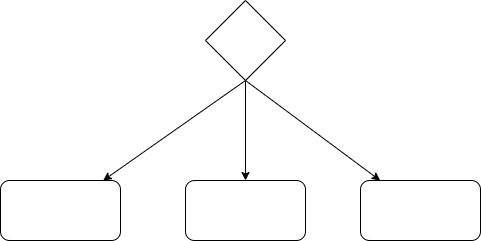

The diagram above was exported from draw.io. Its source (the exported page's mxGraphModel, read from the mxfile embedded in the PNG):
<mxGraphModel dx="1130" dy="792" grid="1" gridSize="10" guides="1" tooltips="1" connect="1" arrows="1" fold="1" page="1" pageScale="1" pageWidth="1169" pageHeight="827" math="0" shadow="0">
  <root>
    <mxCell id="0" />
    <mxCell id="1" parent="0" />
    <mxCell id="5" style="edgeStyle=none;html=1;exitX=0.5;exitY=1;exitDx=0;exitDy=0;" edge="1" parent="1" source="3" target="4">
      <mxGeometry relative="1" as="geometry" />
    </mxCell>
    <mxCell id="11" style="edgeStyle=none;html=1;" edge="1" parent="1" source="3" target="6">
      <mxGeometry relative="1" as="geometry" />
    </mxCell>
    <mxCell id="12" style="edgeStyle=none;html=1;exitX=0.5;exitY=1;exitDx=0;exitDy=0;" edge="1" parent="1" source="3" target="9">
      <mxGeometry relative="1" as="geometry" />
    </mxCell>
    <mxCell id="3" value="" style="rhombus;whiteSpace=wrap;html=1;" vertex="1" parent="1">
      <mxGeometry x="545" y="40" width="80" height="80" as="geometry" />
    </mxCell>
    <mxCell id="4" value="" style="rounded=1;whiteSpace=wrap;html=1;" vertex="1" parent="1">
      <mxGeometry x="340" y="220" width="120" height="60" as="geometry" />
    </mxCell>
    <mxCell id="6" value="" style="rounded=1;whiteSpace=wrap;html=1;" vertex="1" parent="1">
      <mxGeometry x="525" y="220" width="120" height="60" as="geometry" />
    </mxCell>
    <mxCell id="9" value="" style="rounded=1;whiteSpace=wrap;html=1;" vertex="1" parent="1">
      <mxGeometry x="700" y="220" width="120" height="60" as="geometry" />
    </mxCell>
  </root>
</mxGraphModel>